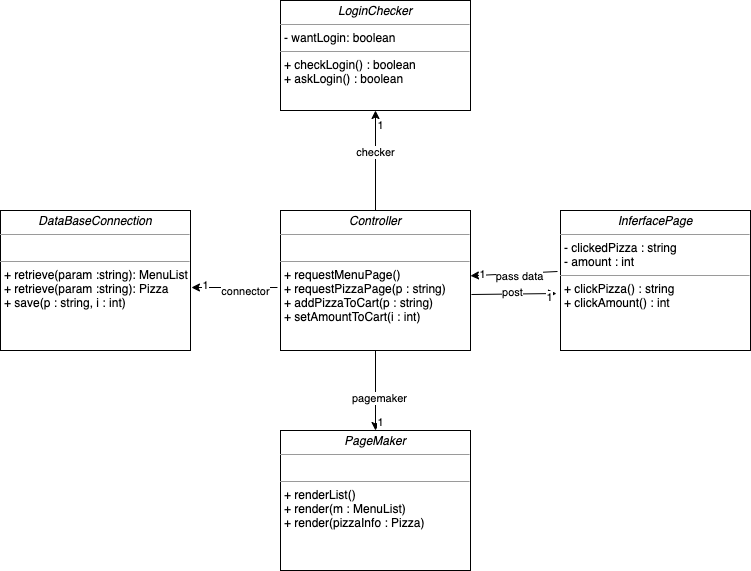

The diagram above was exported from draw.io. Its source (the exported page's mxGraphModel, read from the mxfile embedded in the PNG):
<mxGraphModel dx="2167" dy="2697" grid="1" gridSize="10" guides="1" tooltips="1" connect="1" arrows="1" fold="1" page="1" pageScale="1" pageWidth="827" pageHeight="1169" math="0" shadow="0">
  <root>
    <mxCell id="WIyWlLk6GJQsqaUBKTNV-0" />
    <mxCell id="WIyWlLk6GJQsqaUBKTNV-1" parent="WIyWlLk6GJQsqaUBKTNV-0" />
    <mxCell id="3sPX9-J92w80_Qxl1JtA-13" value="&lt;p style=&quot;margin: 0px ; margin-top: 4px ; text-align: center&quot;&gt;&lt;i&gt;LoginChecker&lt;/i&gt;&lt;/p&gt;&lt;hr size=&quot;1&quot;&gt;&lt;p style=&quot;margin: 0px ; margin-left: 4px&quot;&gt;- wantLogin: boolean&lt;/p&gt;&lt;hr size=&quot;1&quot;&gt;&lt;p style=&quot;margin: 0px ; margin-left: 4px&quot;&gt;+ checkLogin() : boolean&lt;br&gt;&lt;/p&gt;&lt;p style=&quot;margin: 0px ; margin-left: 4px&quot;&gt;+ askLogin() : boolean&lt;/p&gt;&lt;p style=&quot;margin: 0px ; margin-left: 4px&quot;&gt;&lt;br&gt;&lt;/p&gt;" style="verticalAlign=top;align=left;overflow=fill;fontSize=12;fontFamily=Helvetica;html=1;" vertex="1" parent="WIyWlLk6GJQsqaUBKTNV-1">
      <mxGeometry x="240" y="210" width="190" height="110" as="geometry" />
    </mxCell>
    <mxCell id="3sPX9-J92w80_Qxl1JtA-14" value="&lt;p style=&quot;margin: 0px ; margin-top: 4px ; text-align: center&quot;&gt;&lt;i&gt;Controller&lt;/i&gt;&lt;/p&gt;&lt;hr size=&quot;1&quot;&gt;&lt;p style=&quot;margin: 0px ; margin-left: 4px&quot;&gt;&lt;br&gt;&lt;/p&gt;&lt;hr size=&quot;1&quot;&gt;&lt;p style=&quot;margin: 0px ; margin-left: 4px&quot;&gt;+ requestMenuPage()&lt;/p&gt;&lt;p style=&quot;margin: 0px ; margin-left: 4px&quot;&gt;+ requestPizzaPage(p : string)&lt;br&gt;&lt;/p&gt;&lt;p style=&quot;margin: 0px ; margin-left: 4px&quot;&gt;+ addPizzaToCart(p : string)&lt;/p&gt;&lt;p style=&quot;margin: 0px ; margin-left: 4px&quot;&gt;+ setAmountToCart(i : int)&lt;br&gt;&lt;/p&gt;&lt;p style=&quot;margin: 0px ; margin-left: 4px&quot;&gt;&lt;br&gt;&lt;/p&gt;" style="verticalAlign=top;align=left;overflow=fill;fontSize=12;fontFamily=Helvetica;html=1;" vertex="1" parent="WIyWlLk6GJQsqaUBKTNV-1">
      <mxGeometry x="240" y="420" width="190" height="140" as="geometry" />
    </mxCell>
    <mxCell id="3sPX9-J92w80_Qxl1JtA-15" value="&lt;p style=&quot;margin: 0px ; margin-top: 4px ; text-align: center&quot;&gt;&lt;i&gt;DataBaseConnection&lt;/i&gt;&lt;/p&gt;&lt;hr size=&quot;1&quot;&gt;&lt;p style=&quot;margin: 0px ; margin-left: 4px&quot;&gt;&lt;br&gt;&lt;/p&gt;&lt;hr size=&quot;1&quot;&gt;&lt;p style=&quot;margin: 0px ; margin-left: 4px&quot;&gt;+ retrieve(param :string): MenuList&lt;/p&gt;&lt;p style=&quot;margin: 0px ; margin-left: 4px&quot;&gt;+ retrieve(param :string): Pizza&lt;br&gt;&lt;/p&gt;&lt;p style=&quot;margin: 0px ; margin-left: 4px&quot;&gt;+ save(p : string, i : int)&amp;nbsp;&lt;/p&gt;" style="verticalAlign=top;align=left;overflow=fill;fontSize=12;fontFamily=Helvetica;html=1;" vertex="1" parent="WIyWlLk6GJQsqaUBKTNV-1">
      <mxGeometry x="-40" y="420" width="190" height="140" as="geometry" />
    </mxCell>
    <mxCell id="3sPX9-J92w80_Qxl1JtA-16" value="&lt;p style=&quot;margin: 0px ; margin-top: 4px ; text-align: center&quot;&gt;&lt;i&gt;PageMaker&lt;/i&gt;&lt;/p&gt;&lt;hr size=&quot;1&quot;&gt;&lt;p style=&quot;margin: 0px ; margin-left: 4px&quot;&gt;&lt;br&gt;&lt;/p&gt;&lt;hr size=&quot;1&quot;&gt;&lt;p style=&quot;margin: 0px ; margin-left: 4px&quot;&gt;+ renderList()&lt;/p&gt;&lt;p style=&quot;margin: 0px ; margin-left: 4px&quot;&gt;+ render(m : MenuList)&lt;/p&gt;&lt;p style=&quot;margin: 0px ; margin-left: 4px&quot;&gt;+ render(pizzaInfo : Pizza)&lt;/p&gt;" style="verticalAlign=top;align=left;overflow=fill;fontSize=12;fontFamily=Helvetica;html=1;" vertex="1" parent="WIyWlLk6GJQsqaUBKTNV-1">
      <mxGeometry x="240" y="640" width="190" height="140" as="geometry" />
    </mxCell>
    <mxCell id="3sPX9-J92w80_Qxl1JtA-17" value="&lt;p style=&quot;margin: 0px ; margin-top: 4px ; text-align: center&quot;&gt;&lt;i&gt;InferfacePage&lt;/i&gt;&lt;/p&gt;&lt;hr size=&quot;1&quot;&gt;&lt;p style=&quot;margin: 0px ; margin-left: 4px&quot;&gt;- clickedPizza : string&lt;/p&gt;&lt;p style=&quot;margin: 0px ; margin-left: 4px&quot;&gt;- amount : int&lt;/p&gt;&lt;hr size=&quot;1&quot;&gt;&lt;p style=&quot;margin: 0px ; margin-left: 4px&quot;&gt;+ clickPizza() : string&lt;/p&gt;&lt;p style=&quot;margin: 0px ; margin-left: 4px&quot;&gt;+ clickAmount() : int&lt;/p&gt;" style="verticalAlign=top;align=left;overflow=fill;fontSize=12;fontFamily=Helvetica;html=1;" vertex="1" parent="WIyWlLk6GJQsqaUBKTNV-1">
      <mxGeometry x="520" y="420" width="190" height="140" as="geometry" />
    </mxCell>
    <mxCell id="3sPX9-J92w80_Qxl1JtA-18" value="" style="endArrow=classic;html=1;entryX=0.5;entryY=1;entryDx=0;entryDy=0;exitX=0.5;exitY=0;exitDx=0;exitDy=0;" edge="1" parent="WIyWlLk6GJQsqaUBKTNV-1" source="3sPX9-J92w80_Qxl1JtA-14" target="3sPX9-J92w80_Qxl1JtA-13">
      <mxGeometry width="50" height="50" relative="1" as="geometry">
        <mxPoint x="260" y="570" as="sourcePoint" />
        <mxPoint x="310" y="520" as="targetPoint" />
      </mxGeometry>
    </mxCell>
    <mxCell id="3sPX9-J92w80_Qxl1JtA-20" value="checker" style="edgeLabel;html=1;align=center;verticalAlign=middle;resizable=0;points=[];" vertex="1" connectable="0" parent="3sPX9-J92w80_Qxl1JtA-18">
      <mxGeometry x="0.18" y="2" relative="1" as="geometry">
        <mxPoint as="offset" />
      </mxGeometry>
    </mxCell>
    <mxCell id="3sPX9-J92w80_Qxl1JtA-21" value="1" style="edgeLabel;html=1;align=center;verticalAlign=middle;resizable=0;points=[];" vertex="1" connectable="0" parent="3sPX9-J92w80_Qxl1JtA-18">
      <mxGeometry x="0.76" y="-3" relative="1" as="geometry">
        <mxPoint as="offset" />
      </mxGeometry>
    </mxCell>
    <mxCell id="3sPX9-J92w80_Qxl1JtA-22" value="" style="endArrow=classic;html=1;entryX=1.005;entryY=0.55;entryDx=0;entryDy=0;entryPerimeter=0;exitX=-0.016;exitY=0.55;exitDx=0;exitDy=0;exitPerimeter=0;" edge="1" parent="WIyWlLk6GJQsqaUBKTNV-1" source="3sPX9-J92w80_Qxl1JtA-14" target="3sPX9-J92w80_Qxl1JtA-15">
      <mxGeometry width="50" height="50" relative="1" as="geometry">
        <mxPoint x="150" y="610" as="sourcePoint" />
        <mxPoint x="200" y="560" as="targetPoint" />
      </mxGeometry>
    </mxCell>
    <mxCell id="3sPX9-J92w80_Qxl1JtA-23" value="connector" style="edgeLabel;html=1;align=center;verticalAlign=middle;resizable=0;points=[];" vertex="1" connectable="0" parent="3sPX9-J92w80_Qxl1JtA-22">
      <mxGeometry x="-0.2336" y="2" relative="1" as="geometry">
        <mxPoint as="offset" />
      </mxGeometry>
    </mxCell>
    <mxCell id="3sPX9-J92w80_Qxl1JtA-24" value="1" style="edgeLabel;html=1;align=center;verticalAlign=middle;resizable=0;points=[];" vertex="1" connectable="0" parent="3sPX9-J92w80_Qxl1JtA-22">
      <mxGeometry x="0.7198" y="-4" relative="1" as="geometry">
        <mxPoint as="offset" />
      </mxGeometry>
    </mxCell>
    <mxCell id="3sPX9-J92w80_Qxl1JtA-25" value="" style="endArrow=classic;html=1;exitX=0.5;exitY=1;exitDx=0;exitDy=0;entryX=0.5;entryY=0;entryDx=0;entryDy=0;" edge="1" parent="WIyWlLk6GJQsqaUBKTNV-1" source="3sPX9-J92w80_Qxl1JtA-14" target="3sPX9-J92w80_Qxl1JtA-16">
      <mxGeometry width="50" height="50" relative="1" as="geometry">
        <mxPoint x="345" y="430" as="sourcePoint" />
        <mxPoint x="335" y="630" as="targetPoint" />
      </mxGeometry>
    </mxCell>
    <mxCell id="3sPX9-J92w80_Qxl1JtA-29" value="1" style="edgeLabel;html=1;align=center;verticalAlign=middle;resizable=0;points=[];" vertex="1" connectable="0" parent="3sPX9-J92w80_Qxl1JtA-25">
      <mxGeometry x="0.725" y="3" relative="1" as="geometry">
        <mxPoint as="offset" />
      </mxGeometry>
    </mxCell>
    <mxCell id="3sPX9-J92w80_Qxl1JtA-26" value="pagemaker" style="edgeLabel;html=1;align=center;verticalAlign=middle;resizable=0;points=[];" vertex="1" connectable="0" parent="3sPX9-J92w80_Qxl1JtA-25">
      <mxGeometry x="0.18" y="2" relative="1" as="geometry">
        <mxPoint as="offset" />
      </mxGeometry>
    </mxCell>
    <mxCell id="3sPX9-J92w80_Qxl1JtA-30" value="" style="endArrow=classic;html=1;entryX=-0.021;entryY=0.593;entryDx=0;entryDy=0;entryPerimeter=0;exitX=1.005;exitY=0.6;exitDx=0;exitDy=0;exitPerimeter=0;" edge="1" parent="WIyWlLk6GJQsqaUBKTNV-1" source="3sPX9-J92w80_Qxl1JtA-14" target="3sPX9-J92w80_Qxl1JtA-17">
      <mxGeometry width="50" height="50" relative="1" as="geometry">
        <mxPoint x="460" y="550" as="sourcePoint" />
        <mxPoint x="510" y="500" as="targetPoint" />
      </mxGeometry>
    </mxCell>
    <mxCell id="3sPX9-J92w80_Qxl1JtA-31" value="post" style="edgeLabel;html=1;align=center;verticalAlign=middle;resizable=0;points=[];" vertex="1" connectable="0" parent="3sPX9-J92w80_Qxl1JtA-30">
      <mxGeometry x="0.3188" y="3" relative="1" as="geometry">
        <mxPoint x="-17" as="offset" />
      </mxGeometry>
    </mxCell>
    <mxCell id="3sPX9-J92w80_Qxl1JtA-32" value="1" style="edgeLabel;html=1;align=center;verticalAlign=middle;resizable=0;points=[];" vertex="1" connectable="0" parent="3sPX9-J92w80_Qxl1JtA-30">
      <mxGeometry x="0.7641" y="-2" relative="1" as="geometry">
        <mxPoint as="offset" />
      </mxGeometry>
    </mxCell>
    <mxCell id="3sPX9-J92w80_Qxl1JtA-34" value="" style="endArrow=classic;html=1;" edge="1" parent="WIyWlLk6GJQsqaUBKTNV-1" target="3sPX9-J92w80_Qxl1JtA-14">
      <mxGeometry width="50" height="50" relative="1" as="geometry">
        <mxPoint x="517" y="481" as="sourcePoint" />
        <mxPoint x="520" y="360" as="targetPoint" />
      </mxGeometry>
    </mxCell>
    <mxCell id="3sPX9-J92w80_Qxl1JtA-36" value="1" style="edgeLabel;html=1;align=center;verticalAlign=middle;resizable=0;points=[];" vertex="1" connectable="0" parent="3sPX9-J92w80_Qxl1JtA-34">
      <mxGeometry x="0.7641" y="-2" relative="1" as="geometry">
        <mxPoint as="offset" />
      </mxGeometry>
    </mxCell>
    <mxCell id="3sPX9-J92w80_Qxl1JtA-37" value="pass data" style="edgeLabel;html=1;align=center;verticalAlign=middle;resizable=0;points=[];" vertex="1" connectable="0" parent="3sPX9-J92w80_Qxl1JtA-34">
      <mxGeometry x="-0.1022" y="1" relative="1" as="geometry">
        <mxPoint as="offset" />
      </mxGeometry>
    </mxCell>
  </root>
</mxGraphModel>